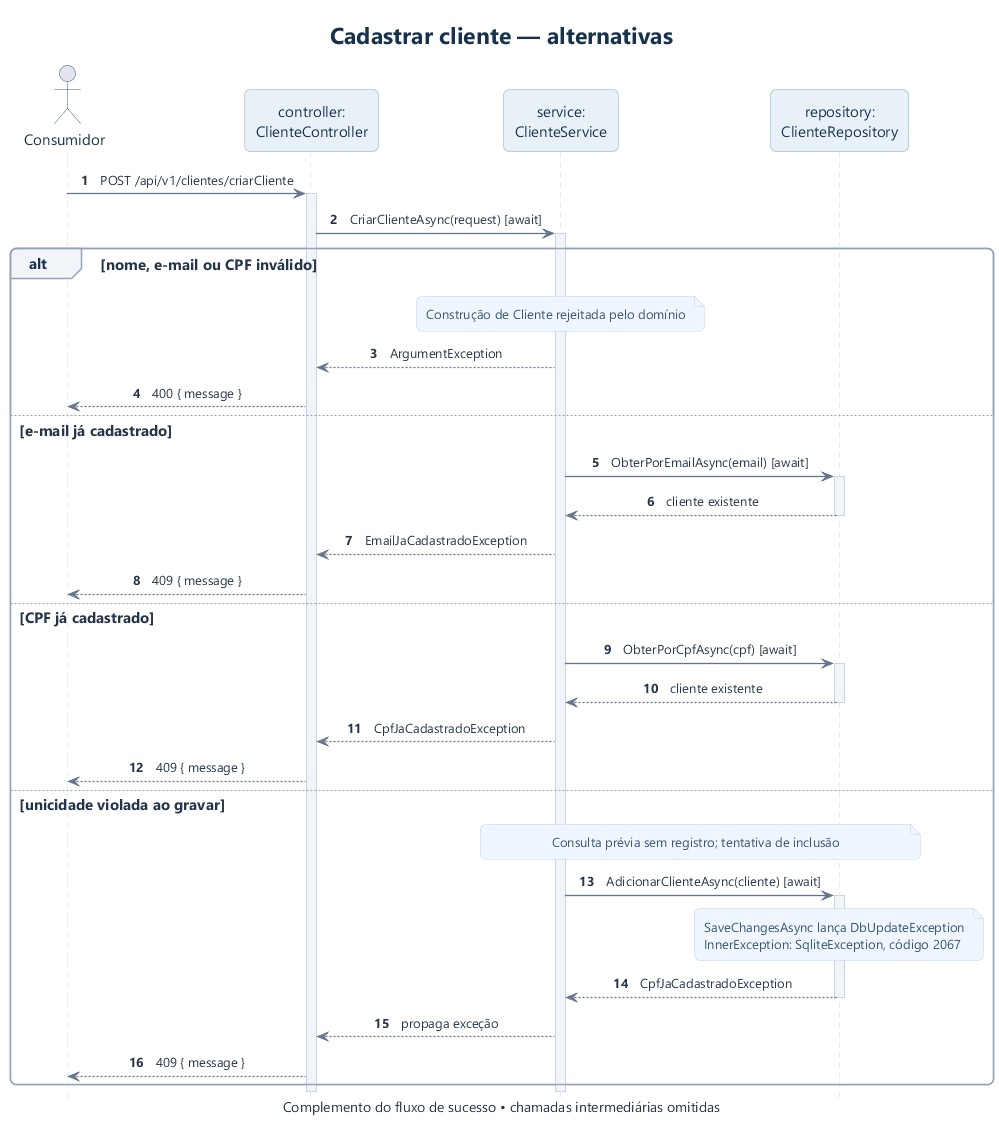

The diagram above was rendered by PlantUML. Its source (embedded in the PNG):
@startuml
!include estilo.iuml
hide footbox
autonumber
title Cadastrar cliente — alternativas
caption Complemento do fluxo de sucesso • chamadas intermediárias omitidas
actor "Consumidor" as A
participant "controller:\nClienteController" as C
participant "service:\nClienteService" as S
participant "repository:\nClienteRepository" as R
A -> C : POST /api/v1/clientes/criarCliente
activate C
C -> S : CriarClienteAsync(request) [await]
activate S
alt nome, e-mail ou CPF inválido
 note over S : Construção de Cliente rejeitada pelo domínio
 S --> C : ArgumentException
 C --> A : 400 { message }
else e-mail já cadastrado
 S -> R : ObterPorEmailAsync(email) [await]
 activate R
 R --> S : cliente existente
 deactivate R
 S --> C : EmailJaCadastradoException
 C --> A : 409 { message }
else CPF já cadastrado
 S -> R : ObterPorCpfAsync(cpf) [await]
 activate R
 R --> S : cliente existente
 deactivate R
 S --> C : CpfJaCadastradoException
 C --> A : 409 { message }
else unicidade violada ao gravar
 note over S, R : Consulta prévia sem registro; tentativa de inclusão
 S -> R : AdicionarClienteAsync(cliente) [await]
 activate R
 note over R : SaveChangesAsync lança DbUpdateException\nInnerException: SqliteException, código 2067
 R --> S : CpfJaCadastradoException
 deactivate R
 S --> C : propaga exceção
 C --> A : 409 { message }
end
 deactivate S
 deactivate C
@enduml